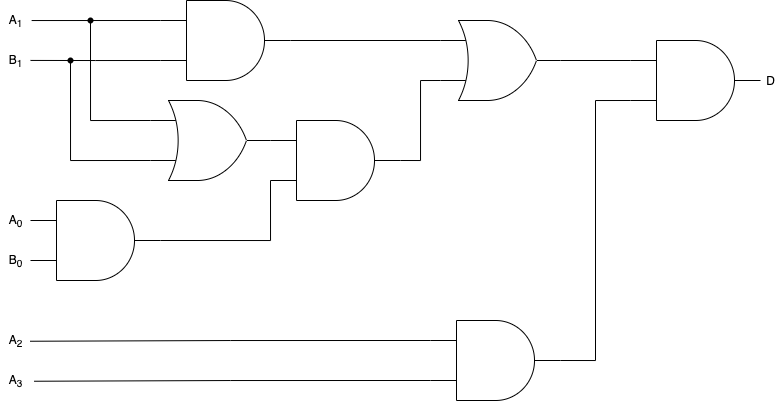

The diagram above was exported from draw.io. Its source (the exported page's mxGraphModel, read from the mxfile embedded in the PNG):
<mxGraphModel dx="419" dy="363" grid="1" gridSize="10" guides="1" tooltips="1" connect="1" arrows="1" fold="1" page="1" pageScale="1" pageWidth="850" pageHeight="1100" math="0" shadow="0">
  <root>
    <mxCell id="0" />
    <mxCell id="1" parent="0" />
    <mxCell id="4" value="A&lt;sub&gt;0&lt;br&gt;&lt;/sub&gt;" style="text;html=1;align=center;verticalAlign=middle;resizable=0;points=[];autosize=1;strokeColor=none;" vertex="1" parent="1">
      <mxGeometry x="170" y="390" width="30" height="20" as="geometry" />
    </mxCell>
    <mxCell id="5" value="A&lt;sub&gt;1&lt;br&gt;&lt;/sub&gt;" style="text;html=1;align=center;verticalAlign=middle;resizable=0;points=[];autosize=1;strokeColor=none;" vertex="1" parent="1">
      <mxGeometry x="170" y="190" width="30" height="20" as="geometry" />
    </mxCell>
    <mxCell id="6" value="A&lt;sub&gt;2&lt;br&gt;&lt;/sub&gt;" style="text;html=1;align=center;verticalAlign=middle;resizable=0;points=[];autosize=1;strokeColor=none;" vertex="1" parent="1">
      <mxGeometry x="170" y="510" width="30" height="20" as="geometry" />
    </mxCell>
    <mxCell id="8" value="A&lt;sub&gt;3&lt;br&gt;&lt;/sub&gt;" style="text;html=1;align=center;verticalAlign=middle;resizable=0;points=[];autosize=1;strokeColor=none;" vertex="1" parent="1">
      <mxGeometry x="170" y="550" width="30" height="20" as="geometry" />
    </mxCell>
    <mxCell id="10" value="B&lt;sub&gt;0&lt;br&gt;&lt;/sub&gt;" style="text;html=1;align=center;verticalAlign=middle;resizable=0;points=[];autosize=1;strokeColor=none;" vertex="1" parent="1">
      <mxGeometry x="170" y="430" width="30" height="20" as="geometry" />
    </mxCell>
    <mxCell id="11" value="B&lt;sub&gt;1&lt;br&gt;&lt;/sub&gt;" style="text;html=1;align=center;verticalAlign=middle;resizable=0;points=[];autosize=1;strokeColor=none;" vertex="1" parent="1">
      <mxGeometry x="170" y="230" width="30" height="20" as="geometry" />
    </mxCell>
    <mxCell id="45" style="edgeStyle=orthogonalEdgeStyle;rounded=0;orthogonalLoop=1;jettySize=auto;html=1;exitDx=0;exitDy=0;exitPerimeter=0;endArrow=none;endFill=0;startArrow=none;" edge="1" parent="1" source="48">
      <mxGeometry relative="1" as="geometry">
        <mxPoint x="260" y="200" as="targetPoint" />
      </mxGeometry>
    </mxCell>
    <mxCell id="53" style="edgeStyle=orthogonalEdgeStyle;rounded=0;orthogonalLoop=1;jettySize=auto;html=1;exitX=0;exitY=0.75;exitDx=0;exitDy=0;exitPerimeter=0;endArrow=none;endFill=0;" edge="1" parent="1" source="36">
      <mxGeometry relative="1" as="geometry">
        <mxPoint x="240" y="240" as="targetPoint" />
      </mxGeometry>
    </mxCell>
    <mxCell id="36" value="" style="verticalLabelPosition=bottom;shadow=0;dashed=0;align=center;html=1;verticalAlign=top;shape=mxgraph.electrical.logic_gates.logic_gate;operation=or;" vertex="1" parent="1">
      <mxGeometry x="320" y="280" width="120" height="80" as="geometry" />
    </mxCell>
    <mxCell id="51" style="edgeStyle=orthogonalEdgeStyle;rounded=0;orthogonalLoop=1;jettySize=auto;html=1;exitX=0;exitY=0.75;exitDx=0;exitDy=0;exitPerimeter=0;endArrow=none;endFill=0;" edge="1" parent="1" source="37">
      <mxGeometry relative="1" as="geometry">
        <mxPoint x="200" y="239.9310344827586" as="targetPoint" />
      </mxGeometry>
    </mxCell>
    <mxCell id="52" style="edgeStyle=orthogonalEdgeStyle;rounded=0;orthogonalLoop=1;jettySize=auto;html=1;exitX=0;exitY=0.25;exitDx=0;exitDy=0;exitPerimeter=0;entryX=1.038;entryY=0.502;entryDx=0;entryDy=0;entryPerimeter=0;endArrow=none;endFill=0;" edge="1" parent="1" source="37" target="5">
      <mxGeometry relative="1" as="geometry" />
    </mxCell>
    <mxCell id="37" value="" style="verticalLabelPosition=bottom;shadow=0;dashed=0;align=center;html=1;verticalAlign=top;shape=mxgraph.electrical.logic_gates.logic_gate;operation=and;" vertex="1" parent="1">
      <mxGeometry x="330" y="180" width="130" height="80" as="geometry" />
    </mxCell>
    <mxCell id="48" value="" style="shape=waypoint;sketch=0;size=6;pointerEvents=1;points=[];fillColor=none;resizable=0;rotatable=0;perimeter=centerPerimeter;snapToPoint=1;" vertex="1" parent="1">
      <mxGeometry x="240" y="180" width="40" height="40" as="geometry" />
    </mxCell>
    <mxCell id="49" value="" style="edgeStyle=orthogonalEdgeStyle;rounded=0;orthogonalLoop=1;jettySize=auto;html=1;exitX=0;exitY=0.25;exitDx=0;exitDy=0;exitPerimeter=0;endArrow=none;endFill=0;" edge="1" parent="1" source="36" target="48">
      <mxGeometry relative="1" as="geometry">
        <mxPoint x="260" y="200" as="targetPoint" />
        <mxPoint x="280" y="315" as="sourcePoint" />
      </mxGeometry>
    </mxCell>
    <mxCell id="54" value="" style="shape=waypoint;sketch=0;size=6;pointerEvents=1;points=[];fillColor=none;resizable=0;rotatable=0;perimeter=centerPerimeter;snapToPoint=1;" vertex="1" parent="1">
      <mxGeometry x="220" y="220" width="40" height="40" as="geometry" />
    </mxCell>
    <mxCell id="55" value="" style="verticalLabelPosition=bottom;shadow=0;dashed=0;align=center;html=1;verticalAlign=top;shape=mxgraph.electrical.logic_gates.logic_gate;operation=and;" vertex="1" parent="1">
      <mxGeometry x="200" y="380" width="130" height="80" as="geometry" />
    </mxCell>
    <mxCell id="57" style="edgeStyle=orthogonalEdgeStyle;rounded=0;orthogonalLoop=1;jettySize=auto;html=1;exitX=0;exitY=0.75;exitDx=0;exitDy=0;exitPerimeter=0;endArrow=none;endFill=0;" edge="1" parent="1" source="56">
      <mxGeometry relative="1" as="geometry">
        <mxPoint x="330.0000000000001" y="420" as="targetPoint" />
        <Array as="points">
          <mxPoint x="440" y="420" />
        </Array>
      </mxGeometry>
    </mxCell>
    <mxCell id="59" style="edgeStyle=orthogonalEdgeStyle;rounded=0;orthogonalLoop=1;jettySize=auto;html=1;exitX=1;exitY=0.5;exitDx=0;exitDy=0;exitPerimeter=0;entryX=0;entryY=0.75;entryDx=0;entryDy=0;entryPerimeter=0;endArrow=none;endFill=0;" edge="1" parent="1" source="56" target="58">
      <mxGeometry relative="1" as="geometry" />
    </mxCell>
    <mxCell id="56" value="" style="verticalLabelPosition=bottom;shadow=0;dashed=0;align=center;html=1;verticalAlign=top;shape=mxgraph.electrical.logic_gates.logic_gate;operation=and;" vertex="1" parent="1">
      <mxGeometry x="440" y="300" width="130" height="80" as="geometry" />
    </mxCell>
    <mxCell id="60" style="edgeStyle=orthogonalEdgeStyle;rounded=0;orthogonalLoop=1;jettySize=auto;html=1;exitX=0;exitY=0.25;exitDx=0;exitDy=0;exitPerimeter=0;endArrow=none;endFill=0;" edge="1" parent="1" source="58" target="37">
      <mxGeometry relative="1" as="geometry" />
    </mxCell>
    <mxCell id="58" value="" style="verticalLabelPosition=bottom;shadow=0;dashed=0;align=center;html=1;verticalAlign=top;shape=mxgraph.electrical.logic_gates.logic_gate;operation=or;" vertex="1" parent="1">
      <mxGeometry x="610" y="200" width="120" height="80" as="geometry" />
    </mxCell>
    <mxCell id="62" style="edgeStyle=orthogonalEdgeStyle;rounded=0;orthogonalLoop=1;jettySize=auto;html=1;exitX=0;exitY=0.25;exitDx=0;exitDy=0;exitPerimeter=0;entryX=0.988;entryY=0.537;entryDx=0;entryDy=0;entryPerimeter=0;endArrow=none;endFill=0;" edge="1" parent="1" source="61" target="6">
      <mxGeometry relative="1" as="geometry" />
    </mxCell>
    <mxCell id="63" style="edgeStyle=orthogonalEdgeStyle;rounded=0;orthogonalLoop=1;jettySize=auto;html=1;exitX=0;exitY=0.75;exitDx=0;exitDy=0;exitPerimeter=0;entryX=1.126;entryY=0.537;entryDx=0;entryDy=0;entryPerimeter=0;endArrow=none;endFill=0;" edge="1" parent="1" source="61" target="8">
      <mxGeometry relative="1" as="geometry" />
    </mxCell>
    <mxCell id="61" value="" style="verticalLabelPosition=bottom;shadow=0;dashed=0;align=center;html=1;verticalAlign=top;shape=mxgraph.electrical.logic_gates.logic_gate;operation=and;" vertex="1" parent="1">
      <mxGeometry x="600" y="500" width="130" height="80" as="geometry" />
    </mxCell>
    <mxCell id="65" style="edgeStyle=orthogonalEdgeStyle;rounded=0;orthogonalLoop=1;jettySize=auto;html=1;exitX=0;exitY=0.25;exitDx=0;exitDy=0;exitPerimeter=0;entryX=1;entryY=0.5;entryDx=0;entryDy=0;entryPerimeter=0;endArrow=none;endFill=0;" edge="1" parent="1" source="64" target="58">
      <mxGeometry relative="1" as="geometry" />
    </mxCell>
    <mxCell id="66" style="edgeStyle=orthogonalEdgeStyle;rounded=0;orthogonalLoop=1;jettySize=auto;html=1;exitX=0;exitY=0.75;exitDx=0;exitDy=0;exitPerimeter=0;entryX=1;entryY=0.5;entryDx=0;entryDy=0;entryPerimeter=0;endArrow=none;endFill=0;" edge="1" parent="1" source="64" target="61">
      <mxGeometry relative="1" as="geometry" />
    </mxCell>
    <mxCell id="64" value="" style="verticalLabelPosition=bottom;shadow=0;dashed=0;align=center;html=1;verticalAlign=top;shape=mxgraph.electrical.logic_gates.logic_gate;operation=and;" vertex="1" parent="1">
      <mxGeometry x="800" y="220" width="130" height="80" as="geometry" />
    </mxCell>
    <mxCell id="67" value="D" style="text;html=1;align=center;verticalAlign=middle;resizable=0;points=[];autosize=1;strokeColor=none;" vertex="1" parent="1">
      <mxGeometry x="930" y="250" width="20" height="20" as="geometry" />
    </mxCell>
  </root>
</mxGraphModel>